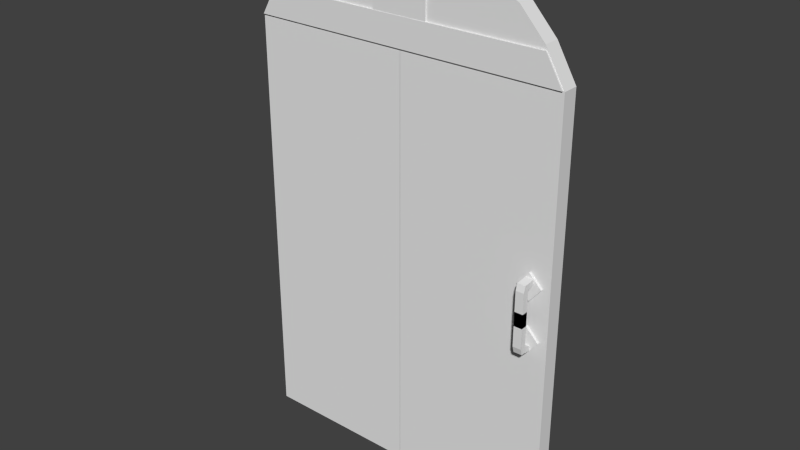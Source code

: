# Source: door.blend  (saved by Blender 2.72.0; exported with 4.5.12 LTS)
import bpy
from mathutils import Matrix  # noqa: F401  (used for matrix-valued properties, if any)

bpy.ops.wm.read_factory_settings(use_empty=True)
scene = bpy.context.scene
scene.name = 'Scene'

# ---- collections
col_collection_1 = bpy.data.collections.new('Collection 1'); scene.collection.children.link(col_collection_1)

# ---- materials (node trees are filled in below, after node groups)
mat_door = bpy.data.materials.new('Door')
mat_door.alpha_threshold = 0.0
mat_door.use_transparent_shadow = False
mat_door.roughness = 0.5
mat_door.specular_intensity = 0.0
mat_door.line_color = (0.0, 0.0, 0.0, 1.0)

# ---- material node trees

# ---- world
world_world = bpy.data.worlds.new('World'); scene.world = world_world
world_world.color = (0.05088, 0.05088, 0.05088)
world_world.use_sun_shadow = False
world_world.sun_shadow_jitter_overblur = 0.0
world_world.cycles.sampling_method = 'MANUAL'
world_world.cycles.sample_map_resolution = 256

# ---- meshes
me_cube_003 = bpy.data.meshes.new('Cube.003')
me_cube_003.from_pydata([(2.304, 12.86, 0.1707), (2.304, 12.86, -0.007028), (4.684, 12.86, -0.007028), (4.684, 12.86, 0.1707), (2.304, 8.553, -0.1481), (2.304, 10.55, -0.1481), (4.684, 10.55, -0.1481), (4.684, 8.553, -0.1481), (2.304, 10.55, -0.2539), (4.684, 10.55, -0.2539), (4.684, 8.553, -0.2539), (2.304, 8.553, -0.2539), (2.304, 8.553, -1.566), (2.304, 10.55, -1.566), (4.684, 10.55, -1.566), (4.684, 8.553, -1.566), (2.304, 9.162, 0.1155), (2.304, 11.64, -0.07756), (4.684, 11.64, -0.07756), (4.684, 9.162, 0.1155), (2.304, 12.86, -2.726), (2.304, 12.86, -2.548), (4.684, 12.86, -2.548), (4.684, 12.86, -2.726), (2.304, 8.553, -2.407), (2.304, 10.55, -2.407), (4.684, 10.55, -2.407), (4.684, 8.553, -2.407), (2.304, 10.55, -2.301), (4.684, 10.55, -2.301), (4.684, 8.553, -2.301), (2.304, 8.553, -2.301), (2.304, 8.553, -0.9892), (2.304, 10.55, -0.9892), (4.684, 10.55, -0.9892), (4.684, 8.553, -0.9892), (2.304, 9.162, -2.671), (2.304, 11.64, -2.478), (4.684, 11.64, -2.478), (4.684, 9.162, -2.671), (3.596, 12.86, -2.927), (3.596, 17.53, -2.927), (6.936, 17.53, -2.335), (6.936, 12.86, -2.335), (-0.1005, 12.86, -2.392), (-0.1005, 17.53, -2.392), (3.239, 17.53, -1.799), (3.239, 12.86, -1.799), (3.596, 12.86, -0.7619), (3.596, 17.53, -0.7619), (6.936, 17.53, -0.1691), (6.936, 12.86, -0.1691), (-0.1005, 12.86, -0.2265), (-0.1005, 17.53, -0.2265), (3.239, 17.53, 0.3663), (3.239, 12.86, 0.3663), (-37.45, 13.61, -10.59), (-37.45, 18.7, -10.59), (-37.45, 18.7, 7.047), (-37.45, 13.61, 7.047), (9.142, 13.61, 7.047), (9.142, 18.7, 7.047), (9.142, 13.61, -10.59), (9.142, 18.7, -10.59), (-37.45, 18.7, 8.474), (-37.45, 13.61, 8.474), (3.539, 13.61, 8.421), (3.539, 18.7, 8.421), (-37.39, 18.7, 9.48), (-37.39, 13.61, 9.48), (-3.658, 13.61, 9.533), (-3.658, 18.7, 9.533), (-37.45, 18.7, 10.33), (-37.45, 13.61, 10.33), (-12.94, 13.61, 10.22), (-12.94, 18.7, 10.22), (-37.31, 18.7, 11.07), (-37.31, 13.61, 11.07), (-25.99, 13.61, 10.91), (-25.99, 18.7, 10.91), (-37.4, 13.61, -10.59), (-37.4, 18.7, -10.59), (-37.4, 18.7, 7.047), (-37.4, 13.61, 7.047), (-83.99, 13.61, 7.047), (-83.99, 18.7, 7.047), (-83.99, 13.61, -10.59), (-83.99, 18.7, -10.59), (-37.4, 18.7, 8.474), (-37.4, 13.61, 8.474), (-78.38, 13.61, 8.421), (-78.38, 18.7, 8.421), (-37.45, 18.7, 9.48), (-37.45, 13.61, 9.48), (-71.19, 13.61, 9.533), (-71.19, 18.7, 9.533), (-37.39, 18.7, 10.33), (-37.39, 13.61, 10.33), (-61.9, 13.61, 10.22), (-61.9, 18.7, 10.22), (-37.53, 18.7, 11.07), (-37.53, 13.61, 11.07), (-48.86, 13.61, 10.91), (-48.86, 18.7, 10.91), (-45.66, 13.17, 8.2), (-45.66, 14.7, 8.2), (-29.48, 14.7, 8.2), (-29.48, 13.17, 8.2), (-45.66, 13.17, 10.79), (-45.66, 14.7, 10.79), (-29.48, 14.7, 10.79), (-29.48, 13.17, 10.79), (0.9646, 17.42, 8.232), (4.04, 13.07, 8.232), (-79.1, 13.07, 8.232), (-79.1, 17.42, 8.232), (8.771, 17.42, 7.069), (8.771, 13.07, 7.069), (-83.83, 13.07, 7.069), (-83.83, 17.42, 7.069)], [], [(3, 2, 1, 0), (16, 17, 5, 4), (17, 18, 6, 5), (18, 19, 7, 6), (19, 16, 4, 7), (4, 5, 8, 11), (5, 6, 9, 8), (6, 7, 10, 9), (7, 4, 11, 10), (11, 8, 13, 12), (8, 9, 14, 13), (9, 10, 15, 14), (10, 11, 12, 15), (0, 1, 17, 16), (1, 2, 18, 17), (2, 3, 19, 18), (3, 0, 16, 19), (23, 20, 21, 22), (36, 24, 25, 37), (37, 25, 26, 38), (38, 26, 27, 39), (39, 27, 24, 36), (24, 31, 28, 25), (25, 28, 29, 26), (26, 29, 30, 27), (27, 30, 31, 24), (31, 32, 33, 28), (28, 33, 34, 29), (29, 34, 35, 30), (30, 35, 32, 31), (20, 36, 37, 21), (21, 37, 38, 22), (22, 38, 39, 23), (23, 39, 36, 20), (44, 45, 41, 40), (45, 46, 42, 41), (46, 47, 43, 42), (47, 44, 40, 43), (40, 41, 42, 43), (47, 46, 45, 44), (52, 53, 49, 48), (53, 54, 50, 49), (54, 55, 51, 50), (55, 52, 48, 51), (48, 49, 50, 51), (55, 54, 53, 52), (60, 61, 67, 66), (61, 60, 62, 63), (60, 59, 56, 62), (58, 61, 63, 57), (56, 57, 63, 62), (66, 67, 71, 70), (61, 58, 64, 67), (59, 60, 66, 65), (58, 59, 65, 64), (70, 71, 75, 74), (67, 64, 68, 71), (65, 66, 70, 69), (64, 65, 69, 68), (74, 75, 79, 78), (71, 68, 72, 75), (69, 70, 74, 73), (68, 69, 73, 72), (78, 79, 76, 77), (75, 72, 76, 79), (73, 74, 78, 77), (72, 73, 77, 76), (84, 90, 91, 85), (85, 87, 86, 84), (84, 86, 80, 83), (82, 81, 87, 85), (80, 86, 87, 81), (90, 94, 95, 91), (85, 91, 88, 82), (83, 89, 90, 84), (82, 88, 89, 83), (94, 98, 99, 95), (91, 95, 92, 88), (89, 93, 94, 90), (88, 92, 93, 89), (98, 102, 103, 99), (95, 99, 96, 92), (93, 97, 98, 94), (92, 96, 97, 93), (102, 101, 100, 103), (99, 103, 100, 96), (97, 101, 102, 98), (96, 100, 101, 97), (108, 109, 105, 104), (109, 110, 106, 105), (110, 111, 107, 106), (111, 108, 104, 107), (104, 105, 106, 107), (111, 110, 109, 108), (116, 117, 113, 112), (117, 118, 114, 113), (118, 119, 115, 114), (119, 116, 112, 115), (112, 113, 114, 115), (119, 118, 117, 116)])
_uv = me_cube_003.uv_layers.new(name='UVMap')
_uv.uv.foreach_set('vector', [0.1985, 0.5511, 0.1968, 0.5511, 0.1968, 0.5256, 0.1985, 0.5256, 0.5075, 0.5835, 0.5053, 0.6151, 0.5048, 0.6012, 0.5051, 0.5757, 0.549, 0.591, 0.5747, 0.591, 0.5747, 0.6049, 0.549, 0.605, 0.5211, 0.5911, 0.5232, 0.6228, 0.5208, 0.6306, 0.5206, 0.6051, 0.4917, 0.5833, 0.466, 0.5833, 0.4659, 0.5755, 0.4917, 0.5755, 0.5051, 0.5757, 0.5048, 0.6012, 0.5039, 0.6012, 0.5041, 0.5757, 0.5363, 0.6287, 0.5363, 0.6543, 0.5353, 0.6543, 0.5353, 0.6287, 0.5206, 0.6051, 0.5208, 0.6306, 0.5199, 0.6306, 0.5196, 0.6051, 0.2248, 0.6306, 0.2248, 0.6562, 0.2238, 0.6562, 0.2238, 0.6306, 0.5041, 0.5757, 0.5039, 0.6012, 0.4917, 0.6011, 0.492, 0.5755, 0.5353, 0.6287, 0.5353, 0.6543, 0.5232, 0.6543, 0.5232, 0.6287, 0.5196, 0.6051, 0.5199, 0.6306, 0.5077, 0.6308, 0.5075, 0.6052, 0.2238, 0.6306, 0.2238, 0.6562, 0.2117, 0.6562, 0.2117, 0.6306, 0.5075, 0.6308, 0.5058, 0.6307, 0.5053, 0.6151, 0.5075, 0.5835, 0.549, 0.5755, 0.5747, 0.5755, 0.5747, 0.591, 0.549, 0.591, 0.5216, 0.5756, 0.5232, 0.5755, 0.5232, 0.6228, 0.5211, 0.5911, 0.4917, 0.6306, 0.466, 0.6306, 0.466, 0.5833, 0.4917, 0.5833, 0.1968, 0.5256, 0.1968, 0.5, 0.1985, 0.5, 0.1985, 0.5256, 0.2144, 0.5473, 0.2121, 0.5551, 0.2118, 0.5296, 0.2123, 0.5156, 0.549, 0.591, 0.549, 0.605, 0.5232, 0.605, 0.5232, 0.591, 0.3255, 0.6151, 0.325, 0.6012, 0.3252, 0.5757, 0.3276, 0.5835, 0.2375, 0.6228, 0.2375, 0.6306, 0.2117, 0.6306, 0.2117, 0.6228, 0.2121, 0.5551, 0.2111, 0.5551, 0.2108, 0.5296, 0.2118, 0.5296, 0.549, 0.6287, 0.5499, 0.6287, 0.5499, 0.6543, 0.549, 0.6543, 0.325, 0.6012, 0.324, 0.6012, 0.3243, 0.5757, 0.3252, 0.5757, 0.4659, 0.6306, 0.4669, 0.6306, 0.4669, 0.6562, 0.4659, 0.6562, 0.2111, 0.5551, 0.199, 0.5552, 0.1987, 0.5297, 0.2108, 0.5296, 0.5499, 0.6287, 0.5621, 0.6287, 0.5621, 0.6543, 0.5499, 0.6543, 0.324, 0.6012, 0.3118, 0.6011, 0.3121, 0.5755, 0.3243, 0.5757, 0.4669, 0.6306, 0.4791, 0.6306, 0.4791, 0.6562, 0.4669, 0.6562, 0.2144, 0.5, 0.2144, 0.5473, 0.2123, 0.5156, 0.2128, 0.5001, 0.549, 0.5755, 0.549, 0.591, 0.5232, 0.591, 0.5232, 0.5755, 0.3259, 0.6307, 0.3255, 0.6151, 0.3276, 0.5835, 0.3276, 0.6308, 0.2375, 0.5755, 0.2375, 0.6228, 0.2117, 0.6228, 0.2117, 0.5755, 0.3349, 0.5755, 0.2748, 0.5755, 0.2747, 0.5359, 0.3348, 0.5359, 0.6837, 0.5749, 0.6738, 0.54, 0.6738, 0.5, 0.6837, 0.5349, 0.5262, 0.5397, 0.466, 0.5397, 0.466, 0.5, 0.5261, 0.5, 0.6738, 0.6098, 0.6837, 0.5749, 0.6837, 0.6149, 0.6738, 0.6498, 0.3348, 0.5359, 0.2747, 0.5359, 0.2748, 0.5, 0.3349, 0.5, 0.466, 0.5397, 0.5262, 0.5397, 0.5261, 0.5755, 0.4659, 0.5755, 0.2747, 0.5755, 0.2145, 0.5755, 0.2144, 0.5359, 0.2746, 0.5359, 0.1987, 0.5552, 0.2086, 0.5901, 0.2086, 0.6301, 0.1987, 0.5952, 0.5262, 0.5359, 0.5863, 0.5359, 0.5864, 0.5755, 0.5262, 0.5755, 0.5747, 0.6104, 0.5846, 0.5755, 0.5846, 0.6155, 0.5747, 0.6504, 0.2746, 0.5359, 0.2144, 0.5359, 0.2145, 0.5, 0.2747, 0.5, 0.5863, 0.5359, 0.5262, 0.5359, 0.5262, 0.5, 0.5864, 0.5, 0.1968, 0.9985, 0.1313, 0.9984, 0.1312, 0.9384, 0.1967, 0.9384, 0.4004, 0.6616, 0.3349, 0.6616, 0.3349, 0.5, 0.4004, 0.5, 0.03717, 0.5, 0.03717, 1.91e-05, 0.2002, 1.91e-05, 0.2002, 0.5, 0.2374, 0.5, 0.2374, 0.0, 0.4004, 0.0, 0.4004, 0.5, 8.603e-08, 0.5, 0.06551, 0.5, 0.06551, 1.0, 0.0, 1.0, 0.1967, 0.9384, 0.1312, 0.9384, 0.1312, 0.8611, 0.1967, 0.8612, 0.2374, 0.0, 0.2374, 0.5, 0.2242, 0.5, 0.2247, 0.06013, 0.03717, 1.91e-05, 0.03717, 0.5, 0.02447, 0.4399, 0.02398, 1.91e-05, 0.3118, 0.5755, 0.3118, 0.6405, 0.2987, 0.6405, 0.2987, 0.5755, 0.1967, 0.8612, 0.1312, 0.8611, 0.1312, 0.7615, 0.1967, 0.7616, 0.2247, 0.06013, 0.2242, 0.5, 0.2149, 0.4994, 0.2144, 0.1374, 0.02398, 1.91e-05, 0.02447, 0.4399, 0.01419, 0.3626, 0.01467, 0.000593, 0.2987, 0.5755, 0.2987, 0.6405, 0.2893, 0.6405, 0.2893, 0.5755, 0.1967, 0.7616, 0.1312, 0.7615, 0.1312, 0.6215, 0.1967, 0.6216, 0.2144, 0.1374, 0.2149, 0.4994, 0.2071, 0.5, 0.2081, 0.237, 0.01467, 0.000593, 0.01419, 0.3626, 0.00784, 0.263, 0.006863, 0.0, 0.2893, 0.5755, 0.2893, 0.6405, 0.2815, 0.6405, 0.2815, 0.5755, 0.1967, 0.6216, 0.1312, 0.6215, 0.1313, 0.5, 0.1968, 0.5001, 0.2081, 0.237, 0.2071, 0.5, 0.2002, 0.4985, 0.2017, 0.377, 0.006863, 0.0, 0.00784, 0.263, 0.001466, 0.123, 0.0, 0.001475, 0.2815, 0.5755, 0.2815, 0.6405, 0.2747, 0.6405, 0.2747, 0.5755, 0.1312, 0.5, 0.1311, 0.5602, 0.06556, 0.5602, 0.06565, 0.5001, 0.4004, 0.6616, 0.4004, 0.5, 0.4659, 0.5, 0.4659, 0.6616, 0.4376, 0.0, 0.6006, 0.0, 0.6006, 0.5, 0.4376, 0.5, 0.6378, 1.92e-05, 0.8008, 1.92e-05, 0.8008, 0.5, 0.6378, 0.5, 0.913, 0.5, 0.913, 0.0, 0.9785, 9.354e-06, 0.9785, 0.5, 0.1311, 0.5602, 0.131, 0.6374, 0.06551, 0.6375, 0.06556, 0.5602, 0.6378, 0.5, 0.6251, 0.4399, 0.6246, 1.92e-05, 0.6378, 1.92e-05, 0.4376, 0.5, 0.4244, 0.5, 0.4249, 0.06013, 0.4376, 0.0, 0.2747, 0.6405, 0.2615, 0.6405, 0.2615, 0.5755, 0.2747, 0.5755, 0.131, 0.6374, 0.131, 0.7371, 0.06552, 0.7371, 0.06551, 0.6375, 0.6251, 0.4399, 0.6148, 0.3626, 0.6153, 0.0005931, 0.6246, 1.92e-05, 0.4244, 0.5, 0.4151, 0.4994, 0.4146, 0.1374, 0.4249, 0.06013, 0.2615, 0.6405, 0.2522, 0.6405, 0.2522, 0.5755, 0.2615, 0.5755, 0.131, 0.7371, 0.1311, 0.8771, 0.06557, 0.8772, 0.06552, 0.7371, 0.6148, 0.3626, 0.6085, 0.263, 0.6075, 0.0, 0.6153, 0.0005931, 0.4151, 0.4994, 0.4073, 0.5, 0.4083, 0.237, 0.4146, 0.1374, 0.2522, 0.6405, 0.2444, 0.6405, 0.2444, 0.5755, 0.2522, 0.5755, 0.1311, 0.8771, 0.1312, 0.9986, 0.06565, 0.9987, 0.06557, 0.8772, 0.6085, 0.263, 0.6021, 0.123, 0.6006, 0.001475, 0.6075, 0.0, 0.4073, 0.5, 0.4004, 0.4985, 0.4019, 0.377, 0.4083, 0.237, 0.2444, 0.6405, 0.2375, 0.6405, 0.2375, 0.5755, 0.2444, 0.5755, 0.549, 0.605, 0.5687, 0.605, 0.5687, 0.6287, 0.549, 0.6287, 0.6103, 0.6736, 0.6103, 0.5, 0.6343, 0.5, 0.6343, 0.6736, 0.543, 0.6287, 0.5232, 0.6287, 0.5232, 0.605, 0.543, 0.605, 0.5864, 0.6736, 0.5864, 0.5, 0.6103, 0.5, 0.6103, 0.6736, 0.6541, 0.5, 0.6738, 0.5, 0.6738, 0.6736, 0.6541, 0.6736, 0.6541, 0.6736, 0.6343, 0.6736, 0.6343, 0.5, 0.6541, 0.5, 0.857, 0.9938, 0.8011, 0.9938, 0.8008, 0.9431, 0.8568, 0.9101, 1.0, 0.0, 1.0, 0.9938, 0.9892, 0.943, 0.9892, 0.05077, 0.8011, 0.0, 0.857, 8.088e-06, 0.8568, 0.05086, 0.8008, 0.05085, 0.9892, 0.0, 0.9892, 0.9938, 0.9785, 0.91, 0.9785, 0.05077, 0.8568, 0.9101, 0.8008, 0.9431, 0.8008, 0.05085, 0.8568, 0.05086, 0.857, 0.0, 0.913, 1.754e-06, 0.913, 0.9938, 0.857, 0.9938])
me_cube_003.materials.append(mat_door)
me_cube_003.use_remesh_preserve_volume = False
me_cube_003.use_remesh_preserve_attributes = False
me_cube_003.use_mirror_vertex_groups = False
me_cube_003.update()

# ---- objects
ob_cube_003 = bpy.data.objects.new('Cube.003', me_cube_003)

# ---- transforms, parenting, visibility, modifiers, constraints
ob_cube_003.location = (2.164, -1.399, -0.4192)
ob_cube_003.scale = (0.5147, 0.4745, 3.601)
ob_cube_003.lineart.crease_threshold = 0.0

# ---- collection membership
col_collection_1.objects.link(ob_cube_003)

# ---- scene / render settings (as saved in the file)
scene.frame_start = 1; scene.frame_end = 250; scene.frame_set(1)
scene.render.engine = 'BLENDER_EEVEE_NEXT'
scene.render.resolution_percentage = 50
scene.render.dither_intensity = 0.0
scene.cycles.use_denoising = False
scene.cycles.samples = 10
scene.cycles.sampling_pattern = 'TABULATED_SOBOL'
scene.cycles.light_sampling_threshold = 0.0
scene.cycles.use_adaptive_sampling = False
scene.cycles.use_light_tree = False
scene.cycles.blur_glossy = 0.0
scene.cycles.volume_bounces = 1
scene.cycles.pixel_filter_type = 'GAUSSIAN'
scene.cycles.sample_clamp_indirect = 0.0
scene.view_settings.view_transform = 'Standard'
bpy.context.view_layer.update()

# ---- added for rendering (the .blend has no active camera and no usable light): camera, sun
cam_auto = bpy.data.cameras.new('AutoCamera')
cam_auto.lens = 50.0
cam_auto.sensor_width = 36.0
cam_auto.clip_end = 1488.6
ob_auto_camera = bpy.data.objects.new('AutoCamera', cam_auto)
scene.collection.objects.link(ob_auto_camera)
ob_auto_camera.location = (67.7239, -96.7184, 68.2984)
ob_auto_camera.rotation_euler = (1.09748, -7.21219e-08, 0.694738)
scene.camera = ob_auto_camera
light_auto_sun = bpy.data.lights.new('AutoSun', 'SUN')
light_auto_sun.energy = 3.0
light_auto_sun.angle = 0.0523599
ob_auto_sun = bpy.data.objects.new('AutoSun', light_auto_sun)
scene.collection.objects.link(ob_auto_sun)
ob_auto_sun.rotation_euler = (0.872665, 0.174533, 0.523599)
bpy.context.view_layer.update()

